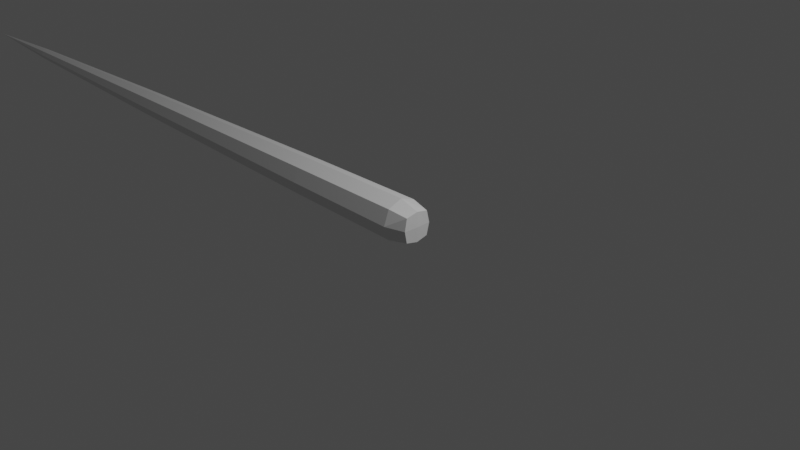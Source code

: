 # Source: tentacles.blend  (saved by Blender 3.4.6; exported with 4.5.12 LTS)
import bpy
from mathutils import Matrix  # noqa: F401  (used for matrix-valued properties, if any)

bpy.ops.wm.read_factory_settings(use_empty=True)
scene = bpy.context.scene
scene.name = 'Scene'

# ---- collections
col_collection = bpy.data.collections.new('Collection'); scene.collection.children.link(col_collection)

# ---- world
world_world = bpy.data.worlds.new('World'); scene.world = world_world
world_world.use_nodes = True; world_world.node_tree.nodes.clear()
_N = world_world.node_tree.nodes; _L = world_world.node_tree.links
n0 = _N.new('ShaderNodeOutputWorld'); n0.name = 'World Output'; n0.location = (300, 300)
n1 = _N.new('ShaderNodeBackground'); n1.name = 'Background'; n1.location = (10, 300)
n1.inputs[0].default_value = (0.05088, 0.05088, 0.05088, 1.0)
_L.new(n1.outputs[0], n0.inputs[0])
n0.is_active_output = True
world_world.color = (0.05088, 0.05088, 0.05088)
world_world.use_sun_shadow = False
world_world.sun_shadow_jitter_overblur = 0.0

# ---- cameras
cam_camera = bpy.data.cameras.new('Camera')
cam_camera.clip_end = 100.0
cam_camera.ortho_scale = 7.314

# ---- lights
light_light = bpy.data.lights.new('Light', 'POINT')
light_light.transmission_factor = 0.0
light_light.energy = 1000.0
light_light.shadow_soft_size = 0.1
light_light.shadow_maximum_resolution = 0.006
light_light.use_absolute_resolution = True

# ---- meshes
me_cube_001 = bpy.data.meshes.new('Cube.001')
me_cube_001.from_pydata([(-0.138, -0.138, -0.257), (-0.05153, -0.05153, 7.464), (-0.138, 0.138, -0.257), (-0.05153, 0.05153, 7.464), (0.138, -0.138, -0.257), (0.05153, -0.05153, 7.464), (0.138, 0.138, -0.257), (0.05153, 0.05153, 7.464), (-0.1592, -0.1592, 1.431), (-0.1592, 0.1592, 1.431), (0.1592, 0.1592, 1.431), (0.1592, -0.1592, 1.431), (-0.1682, -5.355e-09, -0.2613), (-0.1108, -0.1108, 4.622), (-0.07159, -9.313e-10, 7.464), (-0.1728, 0.1728, -0.03136), (-1.397e-09, 0.1682, -0.2613), (-9.895e-10, 0.07159, 7.464), (0.1728, 0.1728, -0.03136), (0.1682, -4.657e-10, -0.2613), (0.07159, 9.895e-10, 7.464), (0.1728, -0.1728, -0.03136), (5.588e-09, -0.1682, -0.2613), (9.895e-10, -0.07159, 7.464), (-0.1728, -0.1728, -0.03136), (-0.1108, 0.1108, 4.622), (0.1108, 0.1108, 4.622), (0.1108, -0.1108, 4.622), (4.657e-10, -0.2189, 1.431), (0.2189, 6.985e-10, 1.431), (-6.985e-10, 0.2189, 1.431), (-0.2189, -6.985e-10, 1.431), (-0.1508, 9.313e-10, 4.675), (0.0, 0.1508, 4.675), (0.1508, 0.0, 4.675), (0.0, -0.1508, 4.675), (0.0, -6.985e-10, -0.2702), (-6.985e-10, 7.567e-10, 8.867), (1.863e-09, -0.2378, -0.03178), (0.2378, 1.863e-09, -0.03178), (-1.863e-09, 0.2378, -0.03178), (-0.2378, -1.863e-09, -0.03178), (-0.09103, -0.09103, 5.569), (-0.07128, -0.07128, 6.516), (-0.07128, 0.07128, 6.516), (-0.09103, 0.09103, 5.569), (0.07128, 0.07128, 6.516), (0.09103, 0.09103, 5.569), (0.07128, -0.07128, 6.516), (0.09103, -0.09103, 5.569), (-0.098, -3.104e-10, 6.534), (-0.1244, 3.104e-10, 5.605), (-6.597e-10, 0.098, 6.534), (-3.298e-10, 0.1244, 5.605), (0.098, 6.597e-10, 6.534), (0.1244, 3.298e-10, 5.605), (6.597e-10, -0.098, 6.534), (3.298e-10, -0.1244, 5.605), (-0.1431, -0.1431, 2.495), (-0.1269, -0.1269, 3.558), (-0.1269, 0.1269, 3.558), (-0.1431, 0.1431, 2.495), (0.1269, 0.1269, 3.558), (0.1431, 0.1431, 2.495), (0.1269, -0.1269, 3.558), (0.1431, -0.1431, 2.495), (-0.1962, -1.552e-10, 2.512), (-0.1735, 3.881e-10, 3.594), (-4.657e-10, 0.1962, 2.512), (-2.328e-10, 0.1735, 3.594), (0.1962, 4.657e-10, 2.512), (0.1735, 2.328e-10, 3.594), (3.104e-10, -0.1962, 2.512), (1.552e-10, -0.1735, 3.594), (-0.166, 0.166, 0.6999), (0.166, 0.166, 0.6999), (0.166, -0.166, 0.6999), (-0.166, -0.166, 0.6999), (1.164e-09, -0.2284, 0.6997), (0.2284, 1.281e-09, 0.6997), (-1.281e-09, 0.2284, 0.6997), (-0.2284, -1.281e-09, 0.6997)], [], [(59, 13, 32, 67), (43, 1, 14, 50), (50, 14, 3, 44), (67, 32, 25, 60), (60, 25, 33, 69), (44, 3, 17, 52), (52, 17, 7, 46), (69, 33, 26, 62), (62, 26, 34, 71), (46, 7, 20, 54), (54, 20, 5, 48), (71, 34, 27, 64), (64, 27, 35, 73), (48, 5, 23, 56), (56, 23, 1, 43), (73, 35, 13, 59), (2, 16, 36, 12), (16, 6, 19, 36), (36, 19, 4, 22), (12, 36, 22, 0), (7, 17, 37), (3, 14, 37), (37, 14, 1, 23), (37, 23, 5), (4, 21, 38, 22), (76, 11, 28, 78), (78, 28, 8, 77), (22, 38, 24, 0), (6, 18, 39, 19), (75, 10, 29, 79), (79, 29, 11, 76), (19, 39, 21, 4), (2, 15, 40, 16), (74, 9, 30, 80), (80, 30, 10, 75), (16, 40, 18, 6), (0, 24, 41, 12), (77, 8, 31, 81), (81, 31, 9, 74), (12, 41, 15, 2), (20, 37, 5), (20, 7, 37), (17, 3, 37), (35, 57, 42, 13), (57, 56, 43, 42), (27, 49, 57, 35), (49, 48, 56, 57), (34, 55, 49, 27), (55, 54, 48, 49), (26, 47, 55, 34), (47, 46, 54, 55), (33, 53, 47, 26), (53, 52, 46, 47), (25, 45, 53, 33), (45, 44, 52, 53), (32, 51, 45, 25), (51, 50, 44, 45), (13, 42, 51, 32), (42, 43, 50, 51), (28, 72, 58, 8), (72, 73, 59, 58), (11, 65, 72, 28), (65, 64, 73, 72), (29, 70, 65, 11), (70, 71, 64, 65), (10, 63, 70, 29), (63, 62, 71, 70), (30, 68, 63, 10), (68, 69, 62, 63), (9, 61, 68, 30), (61, 60, 69, 68), (31, 66, 61, 9), (66, 67, 60, 61), (8, 58, 66, 31), (58, 59, 67, 66), (41, 81, 74, 15), (24, 77, 81, 41), (40, 80, 75, 18), (15, 74, 80, 40), (39, 79, 76, 21), (18, 75, 79, 39), (38, 78, 77, 24), (21, 76, 78, 38)])
_uv = me_cube_001.uv_layers.new(name='UVMap')
_uv.uv.foreach_set('vector', [0.4767, 0.0, 0.5061, 0.0, 0.5061, 0.125, 0.4767, 0.125, 0.5854, 0.0, 0.625, 0.0, 0.625, 0.125, 0.5854, 0.125, 0.5854, 0.125, 0.625, 0.125, 0.625, 0.25, 0.5854, 0.25, 0.4767, 0.125, 0.5061, 0.125, 0.5061, 0.25, 0.4767, 0.25, 0.4767, 0.25, 0.5061, 0.25, 0.507, 0.3741, 0.4773, 0.3744, 0.5854, 0.25, 0.625, 0.25, 0.6302, 0.3698, 0.5891, 0.3712, 0.5891, 0.3712, 0.6302, 0.3698, 0.6667, 0.4583, 0.6143, 0.4711, 0.4773, 0.3744, 0.507, 0.3741, 0.5096, 0.4965, 0.479, 0.4977, 0.479, 0.4977, 0.5096, 0.4965, 0.5079, 0.625, 0.4779, 0.625, 0.6143, 0.4711, 0.6667, 0.4583, 0.6322, 0.625, 0.5908, 0.625, 0.5908, 0.625, 0.6322, 0.625, 0.6667, 0.7917, 0.6143, 0.7789, 0.4779, 0.625, 0.5079, 0.625, 0.5096, 0.7535, 0.479, 0.7523, 0.479, 0.7523, 0.5096, 0.7535, 0.507, 0.8759, 0.4773, 0.8756, 0.6143, 0.7789, 0.6667, 0.7917, 0.6302, 0.8802, 0.5891, 0.8788, 0.5891, 0.8788, 0.6302, 0.8802, 0.625, 1.0, 0.5854, 1.0, 0.4773, 0.8756, 0.507, 0.8759, 0.5061, 1.0, 0.4767, 1.0, 0.125, 0.5, 0.2448, 0.4948, 0.2448, 0.625, 0.125, 0.625, 0.2448, 0.4948, 0.3333, 0.4583, 0.3336, 0.625, 0.2448, 0.625, 0.2448, 0.625, 0.3336, 0.625, 0.3333, 0.7917, 0.2448, 0.7552, 0.125, 0.625, 0.2448, 0.625, 0.2448, 0.7552, 0.125, 0.75, 0.6667, 0.4583, 0.7552, 0.4948, 0.7518, 0.625, 0.875, 0.5, 0.875, 0.625, 0.7518, 0.625, 0.7518, 0.625, 0.875, 0.625, 0.875, 0.75, 0.7552, 0.7552, 0.7518, 0.625, 0.7552, 0.7552, 0.6667, 0.7917, 0.3333, 0.7917, 0.3768, 0.7535, 0.3802, 0.8759, 0.3698, 0.8802, 0.3974, 0.7517, 0.418, 0.75, 0.418, 0.875, 0.3991, 0.8754, 0.3991, 0.8754, 0.418, 0.875, 0.418, 1.0, 0.3995, 1.0, 0.3698, 0.8802, 0.3802, 0.8759, 0.3811, 1.0, 0.375, 1.0, 0.3333, 0.4583, 0.3768, 0.4965, 0.3759, 0.625, 0.3336, 0.625, 0.3974, 0.4983, 0.418, 0.5, 0.418, 0.625, 0.3969, 0.625, 0.3969, 0.625, 0.418, 0.625, 0.418, 0.75, 0.3974, 0.7517, 0.3336, 0.625, 0.3759, 0.625, 0.3768, 0.7535, 0.3333, 0.7917, 0.375, 0.25, 0.3811, 0.25, 0.3802, 0.3741, 0.3698, 0.3698, 0.3995, 0.25, 0.418, 0.25, 0.418, 0.375, 0.3991, 0.3746, 0.3991, 0.3746, 0.418, 0.375, 0.418, 0.5, 0.3974, 0.4983, 0.3698, 0.3698, 0.3802, 0.3741, 0.3768, 0.4965, 0.3333, 0.4583, 0.375, 0.0, 0.3811, 0.0, 0.3811, 0.125, 0.375, 0.125, 0.3995, 0.0, 0.418, 0.0, 0.418, 0.125, 0.3995, 0.125, 0.3995, 0.125, 0.418, 0.125, 0.418, 0.25, 0.3995, 0.25, 0.375, 0.125, 0.3811, 0.125, 0.3811, 0.25, 0.375, 0.25, 0.6322, 0.625, 0.7518, 0.625, 0.6667, 0.7917, 0.6322, 0.625, 0.6667, 0.4583, 0.7518, 0.625, 0.7552, 0.4948, 0.875, 0.5, 0.7518, 0.625, 0.507, 0.8759, 0.5481, 0.8773, 0.5457, 1.0, 0.5061, 1.0, 0.5481, 0.8773, 0.5891, 0.8788, 0.5854, 1.0, 0.5457, 1.0, 0.5096, 0.7535, 0.5619, 0.7662, 0.5481, 0.8773, 0.507, 0.8759, 0.5619, 0.7662, 0.6143, 0.7789, 0.5891, 0.8788, 0.5481, 0.8773, 0.5079, 0.625, 0.5493, 0.625, 0.5619, 0.7662, 0.5096, 0.7535, 0.5493, 0.625, 0.5908, 0.625, 0.6143, 0.7789, 0.5619, 0.7662, 0.5096, 0.4965, 0.5619, 0.4838, 0.5493, 0.625, 0.5079, 0.625, 0.5619, 0.4838, 0.6143, 0.4711, 0.5908, 0.625, 0.5493, 0.625, 0.507, 0.3741, 0.5481, 0.3727, 0.5619, 0.4838, 0.5096, 0.4965, 0.5481, 0.3727, 0.5891, 0.3712, 0.6143, 0.4711, 0.5619, 0.4838, 0.5061, 0.25, 0.5457, 0.25, 0.5481, 0.3727, 0.507, 0.3741, 0.5457, 0.25, 0.5854, 0.25, 0.5891, 0.3712, 0.5481, 0.3727, 0.5061, 0.125, 0.5457, 0.125, 0.5457, 0.25, 0.5061, 0.25, 0.5457, 0.125, 0.5854, 0.125, 0.5854, 0.25, 0.5457, 0.25, 0.5061, 0.0, 0.5457, 0.0, 0.5457, 0.125, 0.5061, 0.125, 0.5457, 0.0, 0.5854, 0.0, 0.5854, 0.125, 0.5457, 0.125, 0.418, 0.875, 0.4476, 0.8753, 0.4474, 1.0, 0.418, 1.0, 0.4476, 0.8753, 0.4773, 0.8756, 0.4767, 1.0, 0.4474, 1.0, 0.418, 0.75, 0.4485, 0.7512, 0.4476, 0.8753, 0.418, 0.875, 0.4485, 0.7512, 0.479, 0.7523, 0.4773, 0.8756, 0.4476, 0.8753, 0.418, 0.625, 0.4479, 0.625, 0.4485, 0.7512, 0.418, 0.75, 0.4479, 0.625, 0.4779, 0.625, 0.479, 0.7523, 0.4485, 0.7512, 0.418, 0.5, 0.4485, 0.4988, 0.4479, 0.625, 0.418, 0.625, 0.4485, 0.4988, 0.479, 0.4977, 0.4779, 0.625, 0.4479, 0.625, 0.418, 0.375, 0.4476, 0.3747, 0.4485, 0.4988, 0.418, 0.5, 0.4476, 0.3747, 0.4773, 0.3744, 0.479, 0.4977, 0.4485, 0.4988, 0.418, 0.25, 0.4474, 0.25, 0.4476, 0.3747, 0.418, 0.375, 0.4474, 0.25, 0.4767, 0.25, 0.4773, 0.3744, 0.4476, 0.3747, 0.418, 0.125, 0.4474, 0.125, 0.4474, 0.25, 0.418, 0.25, 0.4474, 0.125, 0.4767, 0.125, 0.4767, 0.25, 0.4474, 0.25, 0.418, 0.0, 0.4474, 0.0, 0.4474, 0.125, 0.418, 0.125, 0.4474, 0.0, 0.4767, 0.0, 0.4767, 0.125, 0.4474, 0.125, 0.3811, 0.125, 0.3995, 0.125, 0.3995, 0.25, 0.3811, 0.25, 0.3811, 0.0, 0.3995, 0.0, 0.3995, 0.125, 0.3811, 0.125, 0.3802, 0.3741, 0.3991, 0.3746, 0.3974, 0.4983, 0.3768, 0.4965, 0.3811, 0.25, 0.3995, 0.25, 0.3991, 0.3746, 0.3802, 0.3741, 0.3759, 0.625, 0.3969, 0.625, 0.3974, 0.7517, 0.3768, 0.7535, 0.3768, 0.4965, 0.3974, 0.4983, 0.3969, 0.625, 0.3759, 0.625, 0.3802, 0.8759, 0.3991, 0.8754, 0.3995, 1.0, 0.3811, 1.0, 0.3768, 0.7535, 0.3974, 0.7517, 0.3991, 0.8754, 0.3802, 0.8759])
me_cube_001.use_remesh_fix_poles = True
me_cube_001.use_remesh_preserve_attributes = False
me_cube_001.use_mirror_vertex_groups = False
me_cube_001.update()

# ---- curves / text
cu_beziercurve = bpy.data.curves.new('BezierCurve', 'CURVE')
cu_beziercurve.dimensions = '3D'
_sp = cu_beziercurve.splines.new('BEZIER'); _sp.bezier_points.add(1)
_sp.bezier_points.foreach_set('co', [2.04e-06, 3.13, 7.952, 0.0, 0.0, -1.0])
_sp.bezier_points.foreach_set('handle_left', [2.11e-06, 2.901, 8.397, 8.941e-07, -2.618, 6.22])
_sp.bezier_points.foreach_set('handle_right', [1.208e-06, 5.846, 2.666, -1.164e-07, 0.3409, -1.94])
for _p, _l, _r in zip(_sp.bezier_points, ['ALIGNED', 'ALIGNED'], ['ALIGNED', 'ALIGNED']): _p.handle_left_type = _l; _p.handle_right_type = _r
_sp.order_u = 0
_sp.order_v = 0
cu_beziercurve.use_path = True
cu_beziercurve.use_path_clamp = True
cu_beziercurve.fill_mode = 'FULL'
arm_armature = bpy.data.armatures.new('Armature')  # bones are not reproduced

# ---- objects
ob_light = bpy.data.objects.new('Light', light_light)
ob_camera = bpy.data.objects.new('Camera', cam_camera)
ob_armature = bpy.data.objects.new('Armature', arm_armature)
ob_beziercurve = bpy.data.objects.new('BezierCurve', cu_beziercurve)
ob_cube = bpy.data.objects.new('Cube', me_cube_001)

# ---- transforms, parenting, visibility, modifiers, constraints
ob_light.location = (4.076, 1.005, 5.904)
ob_light.rotation_euler = (0.6503, 0.05522, 1.866)
ob_light.lock_rotations_4d = False
ob_light.empty_display_type = 'ARROWS'
ob_light.color = (0.0, 0.0, 0.0, 0.0)
ob_light.lineart.crease_threshold = 0.0
ob_camera.location = (7.359, -6.926, 4.958)
ob_camera.rotation_euler = (1.109, 0.0, 0.8149)
ob_camera.lock_rotations_4d = False
ob_camera.empty_display_type = 'ARROWS'
ob_camera.color = (0.0, 0.0, 0.0, 0.0)
ob_camera.display_type = 'WIRE'
ob_camera.lineart.crease_threshold = 0.0
ob_armature.location = (0.0, 0.0, 0.0)
ob_armature.rotation_euler = (-0.0, -1.571, 0.0)
ob_armature.lineart.crease_threshold = 0.0
ob_beziercurve.location = (0.0, 0.0, 0.0)
ob_beziercurve.rotation_euler = (0.0, 0.0, 12.57)
ob_beziercurve.lineart.crease_threshold = 0.0
ob_cube.parent = ob_armature
ob_cube.location = (0.0, 0.0, 0.0)
ob_cube.lineart.crease_threshold = 0.0
_vg = ob_cube.vertex_groups.new(name='Bone')
for _i, _w in zip([0, 2, 4, 6, 12, 15, 16, 18, 19, 21, 22, 24, 36, 38, 39, 40, 41, 74, 75, 76, 77, 78, 79, 80, 81], [0.9997, 0.9997, 0.9997, 0.9997, 0.9997, 0.9991, 0.9997, 0.9991, 0.9997, 0.9991, 0.9997, 0.9991, 0.9998, 0.9991, 0.9991, 0.9991, 0.9991, 0.9768, 0.9768, 0.9768, 0.9768, 0.9773, 0.9773, 0.9773, 0.9773]): _vg.add([_i], _w, 'REPLACE')
_vg = ob_cube.vertex_groups.new(name='Bone.006')
for _i, _w in zip([8, 9, 10, 11, 28, 29, 30, 31], [0.9696, 0.9696, 0.9696, 0.9696, 0.9703, 0.9703, 0.9703, 0.9703]): _vg.add([_i], _w, 'REPLACE')
_vg = ob_cube.vertex_groups.new(name='Bone.005')
for _i, _w in zip([58, 59, 60, 61, 62, 63, 64, 65, 66, 67, 68, 69, 70, 71, 72, 73], [0.9883, 0.9983, 0.9983, 0.9883, 0.9983, 0.9883, 0.9983, 0.9883, 0.9937, 0.9883, 0.9937, 0.9883, 0.9937, 0.9883, 0.9937, 0.9883]): _vg.add([_i], _w, 'REPLACE')
_vg = ob_cube.vertex_groups.new(name='Bone.004')
for _i, _w in zip([13, 25, 26, 27, 32, 33, 34, 35], [0.987, 0.987, 0.987, 0.987, 0.9872, 0.9872, 0.9872, 0.9872]): _vg.add([_i], _w, 'REPLACE')
_vg = ob_cube.vertex_groups.new(name='Bone.003')
for _i, _w in zip([42, 45, 47, 49, 51, 53, 55, 57], [0.9899, 0.9899, 0.9899, 0.9899, 0.9901, 0.9901, 0.9901, 0.9901]): _vg.add([_i], _w, 'REPLACE')
_vg = ob_cube.vertex_groups.new(name='Bone.002')
for _i, _w in zip([43, 44, 46, 48, 50, 52, 54, 56], [0.9941, 0.9941, 0.9941, 0.9941, 0.9942, 0.9942, 0.9942, 0.9942]): _vg.add([_i], _w, 'REPLACE')
_vg = ob_cube.vertex_groups.new(name='Bone.001')
for _i, _w in zip([1, 3, 5, 7, 14, 17, 20, 23, 37], [0.9984, 0.9984, 0.9984, 0.9984, 0.9984, 0.9984, 0.9984, 0.9984, 1.0]): _vg.add([_i], _w, 'REPLACE')
_m = ob_cube.modifiers.new('Armature', 'ARMATURE')
_m.object = ob_armature

# ---- collection membership
col_collection.objects.link(ob_light)
col_collection.objects.link(ob_camera)
col_collection.objects.link(ob_armature)
col_collection.objects.link(ob_beziercurve)
col_collection.objects.link(ob_cube)

# ---- scene / render settings (as saved in the file)
scene.camera = ob_camera
scene.frame_start = 1; scene.frame_end = 300; scene.frame_set(0)
scene.render.engine = 'BLENDER_EEVEE_NEXT'
scene.cycles.use_denoising = False
scene.cycles.samples = 128
scene.cycles.sampling_pattern = 'TABULATED_SOBOL'
scene.cycles.use_adaptive_sampling = False
scene.cycles.use_light_tree = False
scene.view_settings.view_transform = 'Filmic'
bpy.context.view_layer.update()
